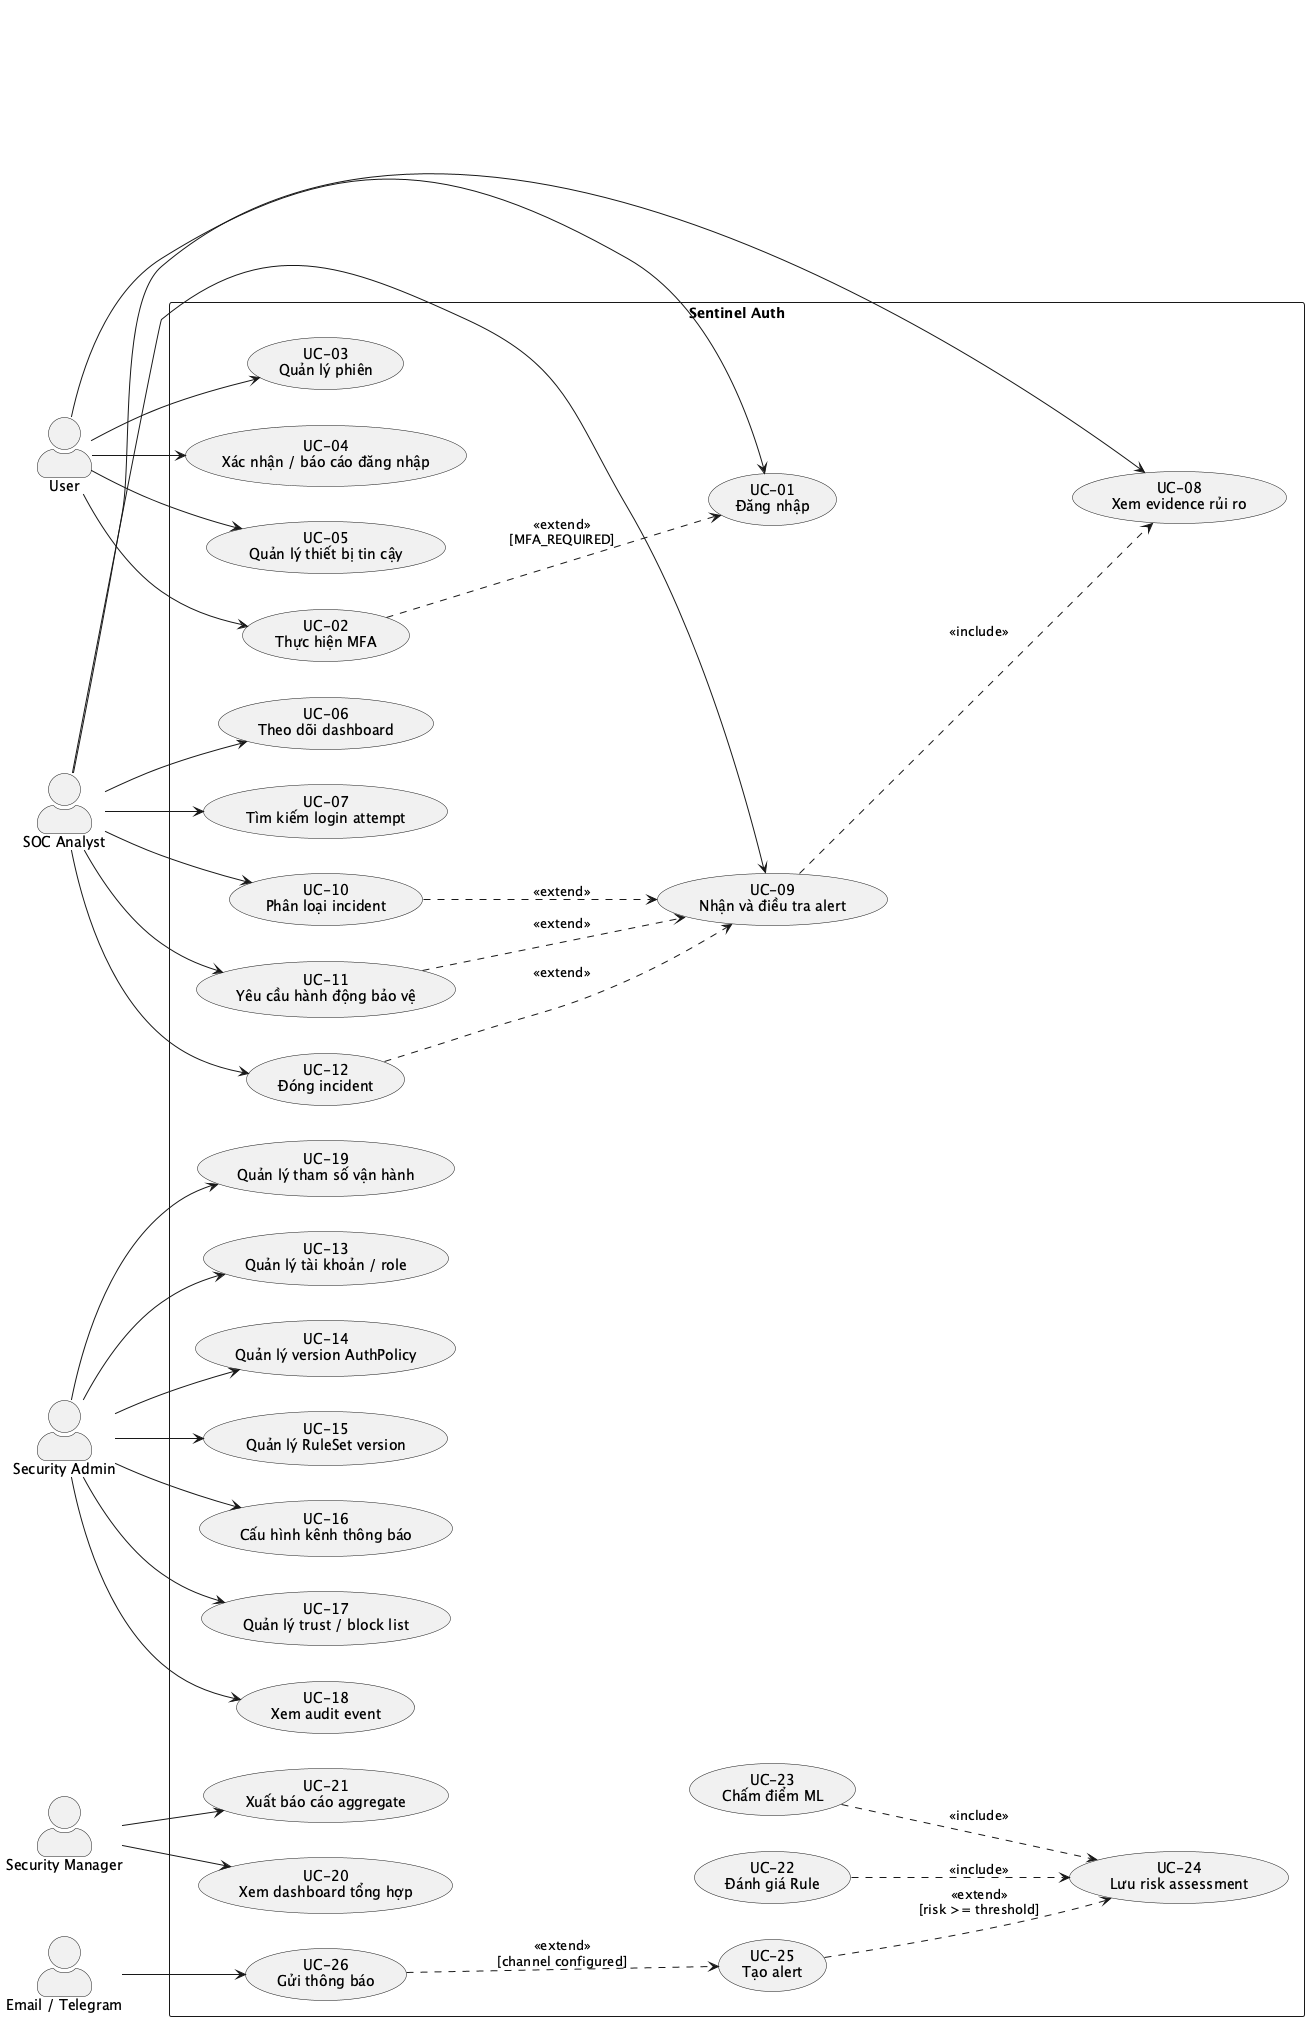

The diagram above was rendered by PlantUML. Its source (embedded in the PNG):
@startuml sentinel-auth-use-cases
left to right direction
skinparam actorStyle awesome

actor "User" as user
actor "SOC Analyst" as soc
actor "Security Admin" as admin
actor "Security Manager" as manager
actor "Email / Telegram" as notification

rectangle "Sentinel Auth" {
  usecase "UC-01\nĐăng nhập" as uc01
  usecase "UC-02\nThực hiện MFA" as uc02
  usecase "UC-03\nQuản lý phiên" as uc03
  usecase "UC-04\nXác nhận / báo cáo đăng nhập" as uc04
  usecase "UC-05\nQuản lý thiết bị tin cậy" as uc05
  usecase "UC-06\nTheo dõi dashboard" as uc06
  usecase "UC-07\nTìm kiếm login attempt" as uc07
  usecase "UC-08\nXem evidence rủi ro" as uc08
  usecase "UC-09\nNhận và điều tra alert" as uc09
  usecase "UC-10\nPhân loại incident" as uc10
  usecase "UC-11\nYêu cầu hành động bảo vệ" as uc11
  usecase "UC-12\nĐóng incident" as uc12
  usecase "UC-13\nQuản lý tài khoản / role" as uc13
  usecase "UC-14\nQuản lý version AuthPolicy" as uc14
  usecase "UC-15\nQuản lý RuleSet version" as uc15
  usecase "UC-16\nCấu hình kênh thông báo" as uc16
  usecase "UC-17\nQuản lý trust / block list" as uc17
  usecase "UC-18\nXem audit event" as uc18
  usecase "UC-19\nQuản lý tham số vận hành" as uc19
  usecase "UC-20\nXem dashboard tổng hợp" as uc20
  usecase "UC-21\nXuất báo cáo aggregate" as uc21
  usecase "UC-22\nĐánh giá Rule" as uc22
  usecase "UC-23\nChấm điểm ML" as uc23
  usecase "UC-24\nLưu risk assessment" as uc24
  usecase "UC-25\nTạo alert" as uc25
  usecase "UC-26\nGửi thông báo" as uc26
}

user --> uc01
user --> uc02
user --> uc03
user --> uc04
user --> uc05
soc --> uc06
soc --> uc07
soc --> uc08
soc --> uc09
soc --> uc10
soc --> uc11
soc --> uc12
admin --> uc13
admin --> uc14
admin --> uc15
admin --> uc16
admin --> uc17
admin --> uc18
admin --> uc19
manager --> uc20
manager --> uc21
notification --> uc26

uc02 ..> uc01 : <<extend>>\n[MFA_REQUIRED]
uc09 ..> uc08 : <<include>>
uc10 ..> uc09 : <<extend>>
uc11 ..> uc09 : <<extend>>
uc12 ..> uc09 : <<extend>>
uc22 ..> uc24 : <<include>>
uc23 ..> uc24 : <<include>>
uc25 ..> uc24 : <<extend>>\n[risk >= threshold]
uc26 ..> uc25 : <<extend>>\n[channel configured]
@enduml